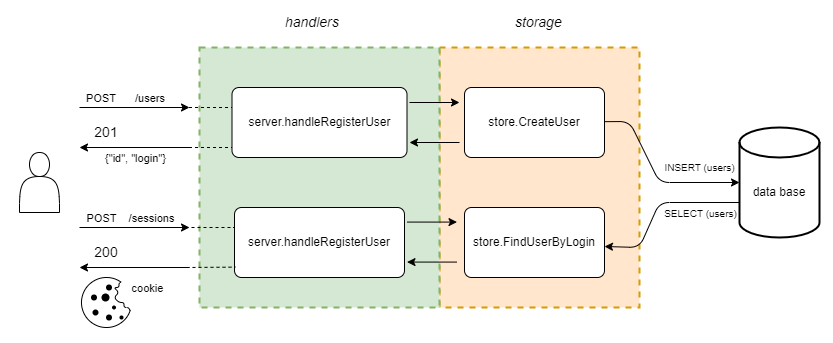

The diagram above was exported from draw.io. Its source (the exported page's mxGraphModel, read from the mxfile embedded in the PNG):
<mxGraphModel dx="1941" dy="511" grid="1" gridSize="10" guides="1" tooltips="1" connect="1" arrows="1" fold="1" page="1" pageScale="1" pageWidth="827" pageHeight="1169" math="0" shadow="0">
  <root>
    <mxCell id="0" />
    <mxCell id="1" parent="0" />
    <mxCell id="YPLrW9uQnH34bbUOdha8-1" value="" style="rounded=0;whiteSpace=wrap;html=1;strokeWidth=2;fontSize=10;" vertex="1" parent="1">
      <mxGeometry x="-10" y="400" width="840" height="350" as="geometry" />
    </mxCell>
    <mxCell id="AjXaT8O1LUDyzfUaBaJl-54" value="" style="verticalLabelPosition=bottom;verticalAlign=top;html=1;shape=mxgraph.basic.rect;fillColor2=none;strokeWidth=2;size=20;indent=5;dashed=1;fillColor=#ffe6cc;strokeColor=#d79b00;" parent="1" vertex="1">
      <mxGeometry x="433" y="450" width="200" height="260" as="geometry" />
    </mxCell>
    <mxCell id="AjXaT8O1LUDyzfUaBaJl-1" value="" style="shape=cylinder3;whiteSpace=wrap;html=1;boundedLbl=1;backgroundOutline=1;size=15;strokeWidth=2;" parent="1" vertex="1">
      <mxGeometry x="733" y="530" width="80" height="110" as="geometry" />
    </mxCell>
    <mxCell id="AjXaT8O1LUDyzfUaBaJl-2" value="" style="shape=actor;whiteSpace=wrap;html=1;" parent="1" vertex="1">
      <mxGeometry x="13" y="555" width="40" height="60" as="geometry" />
    </mxCell>
    <mxCell id="AjXaT8O1LUDyzfUaBaJl-10" value="" style="endArrow=classic;html=1;rounded=0;" parent="1" edge="1">
      <mxGeometry relative="1" as="geometry">
        <mxPoint x="73" y="510" as="sourcePoint" />
        <mxPoint x="183" y="510" as="targetPoint" />
      </mxGeometry>
    </mxCell>
    <mxCell id="AjXaT8O1LUDyzfUaBaJl-11" value="POST&lt;span style=&quot;white-space: pre;&quot;&gt;&#09;&lt;/span&gt;/users" style="edgeLabel;resizable=0;html=1;align=center;verticalAlign=middle;" parent="AjXaT8O1LUDyzfUaBaJl-10" connectable="0" vertex="1">
      <mxGeometry relative="1" as="geometry">
        <mxPoint x="-10" y="-10" as="offset" />
      </mxGeometry>
    </mxCell>
    <mxCell id="AjXaT8O1LUDyzfUaBaJl-12" value="" style="endArrow=classic;html=1;rounded=0;" parent="1" edge="1">
      <mxGeometry relative="1" as="geometry">
        <mxPoint x="183" y="550" as="sourcePoint" />
        <mxPoint x="73" y="550" as="targetPoint" />
      </mxGeometry>
    </mxCell>
    <mxCell id="AjXaT8O1LUDyzfUaBaJl-13" value="{&quot;id&quot;, &quot;login&quot;}" style="edgeLabel;resizable=0;html=1;align=center;verticalAlign=middle;" parent="AjXaT8O1LUDyzfUaBaJl-12" connectable="0" vertex="1">
      <mxGeometry relative="1" as="geometry">
        <mxPoint y="10" as="offset" />
      </mxGeometry>
    </mxCell>
    <mxCell id="AjXaT8O1LUDyzfUaBaJl-28" value="" style="verticalLabelPosition=bottom;verticalAlign=top;html=1;shape=mxgraph.basic.rect;fillColor2=none;strokeWidth=2;size=20;indent=5;dashed=1;fillColor=#d5e8d4;strokeColor=#82b366;" parent="1" vertex="1">
      <mxGeometry x="193" y="450" width="240" height="260" as="geometry" />
    </mxCell>
    <mxCell id="AjXaT8O1LUDyzfUaBaJl-37" value="" style="endArrow=classic;html=1;rounded=0;" parent="1" edge="1">
      <mxGeometry relative="1" as="geometry">
        <mxPoint x="73" y="630" as="sourcePoint" />
        <mxPoint x="183" y="630" as="targetPoint" />
      </mxGeometry>
    </mxCell>
    <mxCell id="AjXaT8O1LUDyzfUaBaJl-38" value="POST&amp;nbsp; &amp;nbsp; /sessions" style="edgeLabel;resizable=0;html=1;align=center;verticalAlign=middle;" parent="AjXaT8O1LUDyzfUaBaJl-37" connectable="0" vertex="1">
      <mxGeometry relative="1" as="geometry">
        <mxPoint x="-5" y="-10" as="offset" />
      </mxGeometry>
    </mxCell>
    <mxCell id="AjXaT8O1LUDyzfUaBaJl-39" value="" style="endArrow=classic;html=1;rounded=0;" parent="1" edge="1">
      <mxGeometry relative="1" as="geometry">
        <mxPoint x="183" y="670" as="sourcePoint" />
        <mxPoint x="73" y="670" as="targetPoint" />
      </mxGeometry>
    </mxCell>
    <mxCell id="AjXaT8O1LUDyzfUaBaJl-40" value="cookie" style="edgeLabel;resizable=0;html=1;align=center;verticalAlign=middle;" parent="AjXaT8O1LUDyzfUaBaJl-39" connectable="0" vertex="1">
      <mxGeometry relative="1" as="geometry">
        <mxPoint x="12" y="20" as="offset" />
      </mxGeometry>
    </mxCell>
    <mxCell id="AjXaT8O1LUDyzfUaBaJl-43" value="server.handleRegisterUser" style="rounded=1;arcSize=10;whiteSpace=wrap;html=1;align=center;" parent="1" vertex="1">
      <mxGeometry x="225.5" y="490" width="175" height="70" as="geometry" />
    </mxCell>
    <mxCell id="AjXaT8O1LUDyzfUaBaJl-44" value="server.handleRegisterUser" style="rounded=1;arcSize=10;whiteSpace=wrap;html=1;align=center;" parent="1" vertex="1">
      <mxGeometry x="228" y="610" width="170" height="70" as="geometry" />
    </mxCell>
    <mxCell id="AjXaT8O1LUDyzfUaBaJl-45" value="store.CreateUser" style="rounded=1;arcSize=10;whiteSpace=wrap;html=1;align=center;" parent="1" vertex="1">
      <mxGeometry x="458" y="490" width="140" height="70" as="geometry" />
    </mxCell>
    <mxCell id="AjXaT8O1LUDyzfUaBaJl-46" value="store.FindUserByLogin" style="rounded=1;arcSize=10;whiteSpace=wrap;html=1;align=center;" parent="1" vertex="1">
      <mxGeometry x="458" y="610" width="140" height="70" as="geometry" />
    </mxCell>
    <mxCell id="AjXaT8O1LUDyzfUaBaJl-52" value="handlers" style="text;strokeColor=none;fillColor=none;align=left;verticalAlign=middle;spacingLeft=4;spacingRight=4;overflow=hidden;points=[[0,0.5],[1,0.5]];portConstraint=eastwest;rotatable=0;whiteSpace=wrap;html=1;fontSize=14;fontStyle=2" parent="1" vertex="1">
      <mxGeometry x="273" y="410" width="80" height="30" as="geometry" />
    </mxCell>
    <mxCell id="AjXaT8O1LUDyzfUaBaJl-53" value="storage" style="text;strokeColor=none;fillColor=none;align=left;verticalAlign=middle;spacingLeft=4;spacingRight=4;overflow=hidden;points=[[0,0.5],[1,0.5]];portConstraint=eastwest;rotatable=0;whiteSpace=wrap;html=1;fontSize=14;fontStyle=2" parent="1" vertex="1">
      <mxGeometry x="503" y="410" width="67" height="30" as="geometry" />
    </mxCell>
    <mxCell id="LMbKhnZ12wRnuXElp_La-4" value="data base" style="text;html=1;strokeColor=none;fillColor=none;align=center;verticalAlign=middle;whiteSpace=wrap;rounded=0;" parent="1" vertex="1">
      <mxGeometry x="743" y="580" width="60" height="30" as="geometry" />
    </mxCell>
    <mxCell id="LMbKhnZ12wRnuXElp_La-7" value="" style="endArrow=classic;html=1;rounded=0;" parent="1" edge="1">
      <mxGeometry relative="1" as="geometry">
        <mxPoint x="403" y="505" as="sourcePoint" />
        <mxPoint x="453" y="505" as="targetPoint" />
      </mxGeometry>
    </mxCell>
    <mxCell id="LMbKhnZ12wRnuXElp_La-9" value="" style="endArrow=classic;html=1;rounded=0;" parent="1" edge="1">
      <mxGeometry relative="1" as="geometry">
        <mxPoint x="453" y="545" as="sourcePoint" />
        <mxPoint x="403" y="545" as="targetPoint" />
      </mxGeometry>
    </mxCell>
    <mxCell id="LMbKhnZ12wRnuXElp_La-22" value="" style="endArrow=classic;html=1;rounded=1;entryX=0;entryY=0.5;entryDx=0;entryDy=0;entryPerimeter=0;" parent="1" target="AjXaT8O1LUDyzfUaBaJl-1" edge="1">
      <mxGeometry relative="1" as="geometry">
        <mxPoint x="598" y="524.17" as="sourcePoint" />
        <mxPoint x="698" y="524.17" as="targetPoint" />
        <Array as="points">
          <mxPoint x="623" y="524" />
          <mxPoint x="653" y="585" />
        </Array>
      </mxGeometry>
    </mxCell>
    <mxCell id="LMbKhnZ12wRnuXElp_La-23" value="&lt;font style=&quot;font-size: 10px;&quot;&gt;INSERT (users)&lt;/font&gt;" style="edgeLabel;resizable=0;html=1;align=center;verticalAlign=middle;" parent="LMbKhnZ12wRnuXElp_La-22" connectable="0" vertex="1">
      <mxGeometry relative="1" as="geometry">
        <mxPoint x="43" y="-9" as="offset" />
      </mxGeometry>
    </mxCell>
    <mxCell id="LMbKhnZ12wRnuXElp_La-26" value="" style="endArrow=none;html=1;rounded=1;entryX=0;entryY=0;entryDx=0;entryDy=75;entryPerimeter=0;startArrow=classic;startFill=1;endFill=0;" parent="1" target="AjXaT8O1LUDyzfUaBaJl-1" edge="1">
      <mxGeometry relative="1" as="geometry">
        <mxPoint x="598" y="649" as="sourcePoint" />
        <mxPoint x="713" y="710" as="targetPoint" />
        <Array as="points">
          <mxPoint x="633" y="650" />
          <mxPoint x="653" y="605" />
        </Array>
      </mxGeometry>
    </mxCell>
    <mxCell id="LMbKhnZ12wRnuXElp_La-27" value="&lt;font style=&quot;font-size: 10px;&quot;&gt;SELECT (users)&lt;/font&gt;" style="edgeLabel;resizable=0;html=1;align=center;verticalAlign=middle;" parent="LMbKhnZ12wRnuXElp_La-26" connectable="0" vertex="1">
      <mxGeometry relative="1" as="geometry">
        <mxPoint x="41" y="8" as="offset" />
      </mxGeometry>
    </mxCell>
    <mxCell id="LMbKhnZ12wRnuXElp_La-30" value="" style="endArrow=classic;html=1;rounded=0;" parent="1" edge="1">
      <mxGeometry relative="1" as="geometry">
        <mxPoint x="400.5" y="624.58" as="sourcePoint" />
        <mxPoint x="450.5" y="624.58" as="targetPoint" />
      </mxGeometry>
    </mxCell>
    <mxCell id="LMbKhnZ12wRnuXElp_La-32" value="" style="endArrow=classic;html=1;rounded=0;" parent="1" edge="1">
      <mxGeometry relative="1" as="geometry">
        <mxPoint x="450.5" y="664.58" as="sourcePoint" />
        <mxPoint x="400.5" y="664.58" as="targetPoint" />
      </mxGeometry>
    </mxCell>
    <mxCell id="FpGnmOBpT4l2_cgSy7_R-1" value="201" style="text;html=1;strokeColor=none;fillColor=none;align=center;verticalAlign=middle;whiteSpace=wrap;rounded=0;fontSize=14;" parent="1" vertex="1">
      <mxGeometry x="70" y="520" width="60" height="30" as="geometry" />
    </mxCell>
    <mxCell id="FpGnmOBpT4l2_cgSy7_R-2" value="200" style="text;html=1;strokeColor=none;fillColor=none;align=center;verticalAlign=middle;whiteSpace=wrap;rounded=0;fontSize=14;" parent="1" vertex="1">
      <mxGeometry x="70" y="640" width="60" height="30" as="geometry" />
    </mxCell>
    <mxCell id="CVqd8wOzhyh-9Aba8oXp-13" value="" style="group" parent="1" vertex="1" connectable="0">
      <mxGeometry x="75" y="680" width="50" height="50" as="geometry" />
    </mxCell>
    <mxCell id="CVqd8wOzhyh-9Aba8oXp-3" value="" style="shape=waypoint;sketch=0;fillStyle=solid;size=6;pointerEvents=1;points=[];fillColor=none;resizable=0;rotatable=0;perimeter=centerPerimeter;snapToPoint=1;" parent="CVqd8wOzhyh-9Aba8oXp-13" vertex="1">
      <mxGeometry x="17.5" width="20" height="20" as="geometry" />
    </mxCell>
    <mxCell id="CVqd8wOzhyh-9Aba8oXp-4" value="" style="shape=waypoint;sketch=0;fillStyle=solid;size=6;pointerEvents=1;points=[];fillColor=none;resizable=0;rotatable=0;perimeter=centerPerimeter;snapToPoint=1;" parent="CVqd8wOzhyh-9Aba8oXp-13" vertex="1">
      <mxGeometry x="2.5" y="10" width="20" height="20" as="geometry" />
    </mxCell>
    <mxCell id="CVqd8wOzhyh-9Aba8oXp-5" value="" style="shape=waypoint;sketch=0;fillStyle=solid;size=6;pointerEvents=1;points=[];fillColor=none;resizable=0;rotatable=0;perimeter=centerPerimeter;snapToPoint=1;" parent="CVqd8wOzhyh-9Aba8oXp-13" vertex="1">
      <mxGeometry x="4" y="25" width="20" height="20" as="geometry" />
    </mxCell>
    <mxCell id="CVqd8wOzhyh-9Aba8oXp-6" value="" style="shape=waypoint;sketch=0;fillStyle=solid;size=6;pointerEvents=1;points=[];fillColor=none;resizable=0;rotatable=0;perimeter=centerPerimeter;snapToPoint=1;strokeWidth=0;" parent="CVqd8wOzhyh-9Aba8oXp-13" vertex="1">
      <mxGeometry x="30" y="30" width="20" height="20" as="geometry" />
    </mxCell>
    <mxCell id="CVqd8wOzhyh-9Aba8oXp-7" value="" style="verticalLabelPosition=bottom;verticalAlign=top;html=1;shape=mxgraph.basic.arc;startAngle=0.3;endAngle=0.1;" parent="CVqd8wOzhyh-9Aba8oXp-13" vertex="1">
      <mxGeometry width="50" height="50" as="geometry" />
    </mxCell>
    <mxCell id="CVqd8wOzhyh-9Aba8oXp-8" value="" style="curved=1;endArrow=none;html=1;rounded=0;entryX=0.792;entryY=0.096;entryDx=0;entryDy=0;entryPerimeter=0;endFill=0;exitX=0.971;exitY=0.662;exitDx=0;exitDy=0;exitPerimeter=0;" parent="CVqd8wOzhyh-9Aba8oXp-13" source="CVqd8wOzhyh-9Aba8oXp-7" target="CVqd8wOzhyh-9Aba8oXp-7" edge="1">
      <mxGeometry width="50" height="50" relative="1" as="geometry">
        <mxPoint x="47.5" y="35" as="sourcePoint" />
        <mxPoint x="75" y="2.5" as="targetPoint" />
        <Array as="points">
          <mxPoint x="47.5" y="30" />
          <mxPoint x="42.5" y="30" />
          <mxPoint x="42.5" y="25" />
          <mxPoint x="37.5" y="25" />
          <mxPoint x="32.5" y="20" />
          <mxPoint x="37.5" y="15" />
          <mxPoint x="32.5" y="10" />
          <mxPoint x="37.5" y="10" />
          <mxPoint x="37.5" y="5" />
        </Array>
      </mxGeometry>
    </mxCell>
    <mxCell id="CVqd8wOzhyh-9Aba8oXp-9" value="" style="shape=waypoint;sketch=0;fillStyle=solid;size=6;pointerEvents=1;points=[];fillColor=none;resizable=0;rotatable=0;perimeter=centerPerimeter;snapToPoint=1;strokeWidth=2;" parent="CVqd8wOzhyh-9Aba8oXp-13" vertex="1">
      <mxGeometry x="14.000000000000002" y="10" width="20" height="20" as="geometry" />
    </mxCell>
    <mxCell id="CVqd8wOzhyh-9Aba8oXp-10" value="" style="shape=waypoint;sketch=0;fillStyle=solid;size=6;pointerEvents=1;points=[];fillColor=none;resizable=0;rotatable=0;perimeter=centerPerimeter;snapToPoint=1;strokeWidth=1;" parent="CVqd8wOzhyh-9Aba8oXp-13" vertex="1">
      <mxGeometry x="17.5" y="30" width="20" height="20" as="geometry" />
    </mxCell>
    <mxCell id="CVqd8wOzhyh-9Aba8oXp-11" value="" style="shape=waypoint;sketch=0;fillStyle=solid;size=6;pointerEvents=1;points=[];fillColor=none;resizable=0;rotatable=0;perimeter=centerPerimeter;snapToPoint=1;strokeWidth=0;" parent="CVqd8wOzhyh-9Aba8oXp-13" vertex="1">
      <mxGeometry x="22.5" y="20" width="20" height="20" as="geometry" />
    </mxCell>
    <mxCell id="YPLrW9uQnH34bbUOdha8-5" value="" style="endArrow=none;html=1;rounded=0;fontSize=10;entryX=0.005;entryY=0.852;entryDx=0;entryDy=0;entryPerimeter=0;dashed=1;" edge="1" parent="1" target="AjXaT8O1LUDyzfUaBaJl-44">
      <mxGeometry width="50" height="50" relative="1" as="geometry">
        <mxPoint x="180" y="670" as="sourcePoint" />
        <mxPoint x="243" y="740" as="targetPoint" />
      </mxGeometry>
    </mxCell>
    <mxCell id="YPLrW9uQnH34bbUOdha8-6" value="" style="endArrow=none;html=1;rounded=0;fontSize=10;entryX=0.005;entryY=0.852;entryDx=0;entryDy=0;entryPerimeter=0;dashed=1;" edge="1" parent="1">
      <mxGeometry width="50" height="50" relative="1" as="geometry">
        <mxPoint x="179" y="630" as="sourcePoint" />
        <mxPoint x="228" y="630" as="targetPoint" />
      </mxGeometry>
    </mxCell>
    <mxCell id="YPLrW9uQnH34bbUOdha8-8" value="" style="endArrow=none;html=1;rounded=0;fontSize=10;entryX=0.005;entryY=0.852;entryDx=0;entryDy=0;entryPerimeter=0;dashed=1;" edge="1" parent="1">
      <mxGeometry width="50" height="50" relative="1" as="geometry">
        <mxPoint x="176.5" y="510" as="sourcePoint" />
        <mxPoint x="225.5" y="510" as="targetPoint" />
      </mxGeometry>
    </mxCell>
    <mxCell id="YPLrW9uQnH34bbUOdha8-9" value="" style="endArrow=none;html=1;rounded=0;fontSize=10;entryX=0.005;entryY=0.852;entryDx=0;entryDy=0;entryPerimeter=0;dashed=1;" edge="1" parent="1">
      <mxGeometry width="50" height="50" relative="1" as="geometry">
        <mxPoint x="176.5" y="550" as="sourcePoint" />
        <mxPoint x="225.5" y="550" as="targetPoint" />
      </mxGeometry>
    </mxCell>
  </root>
</mxGraphModel>